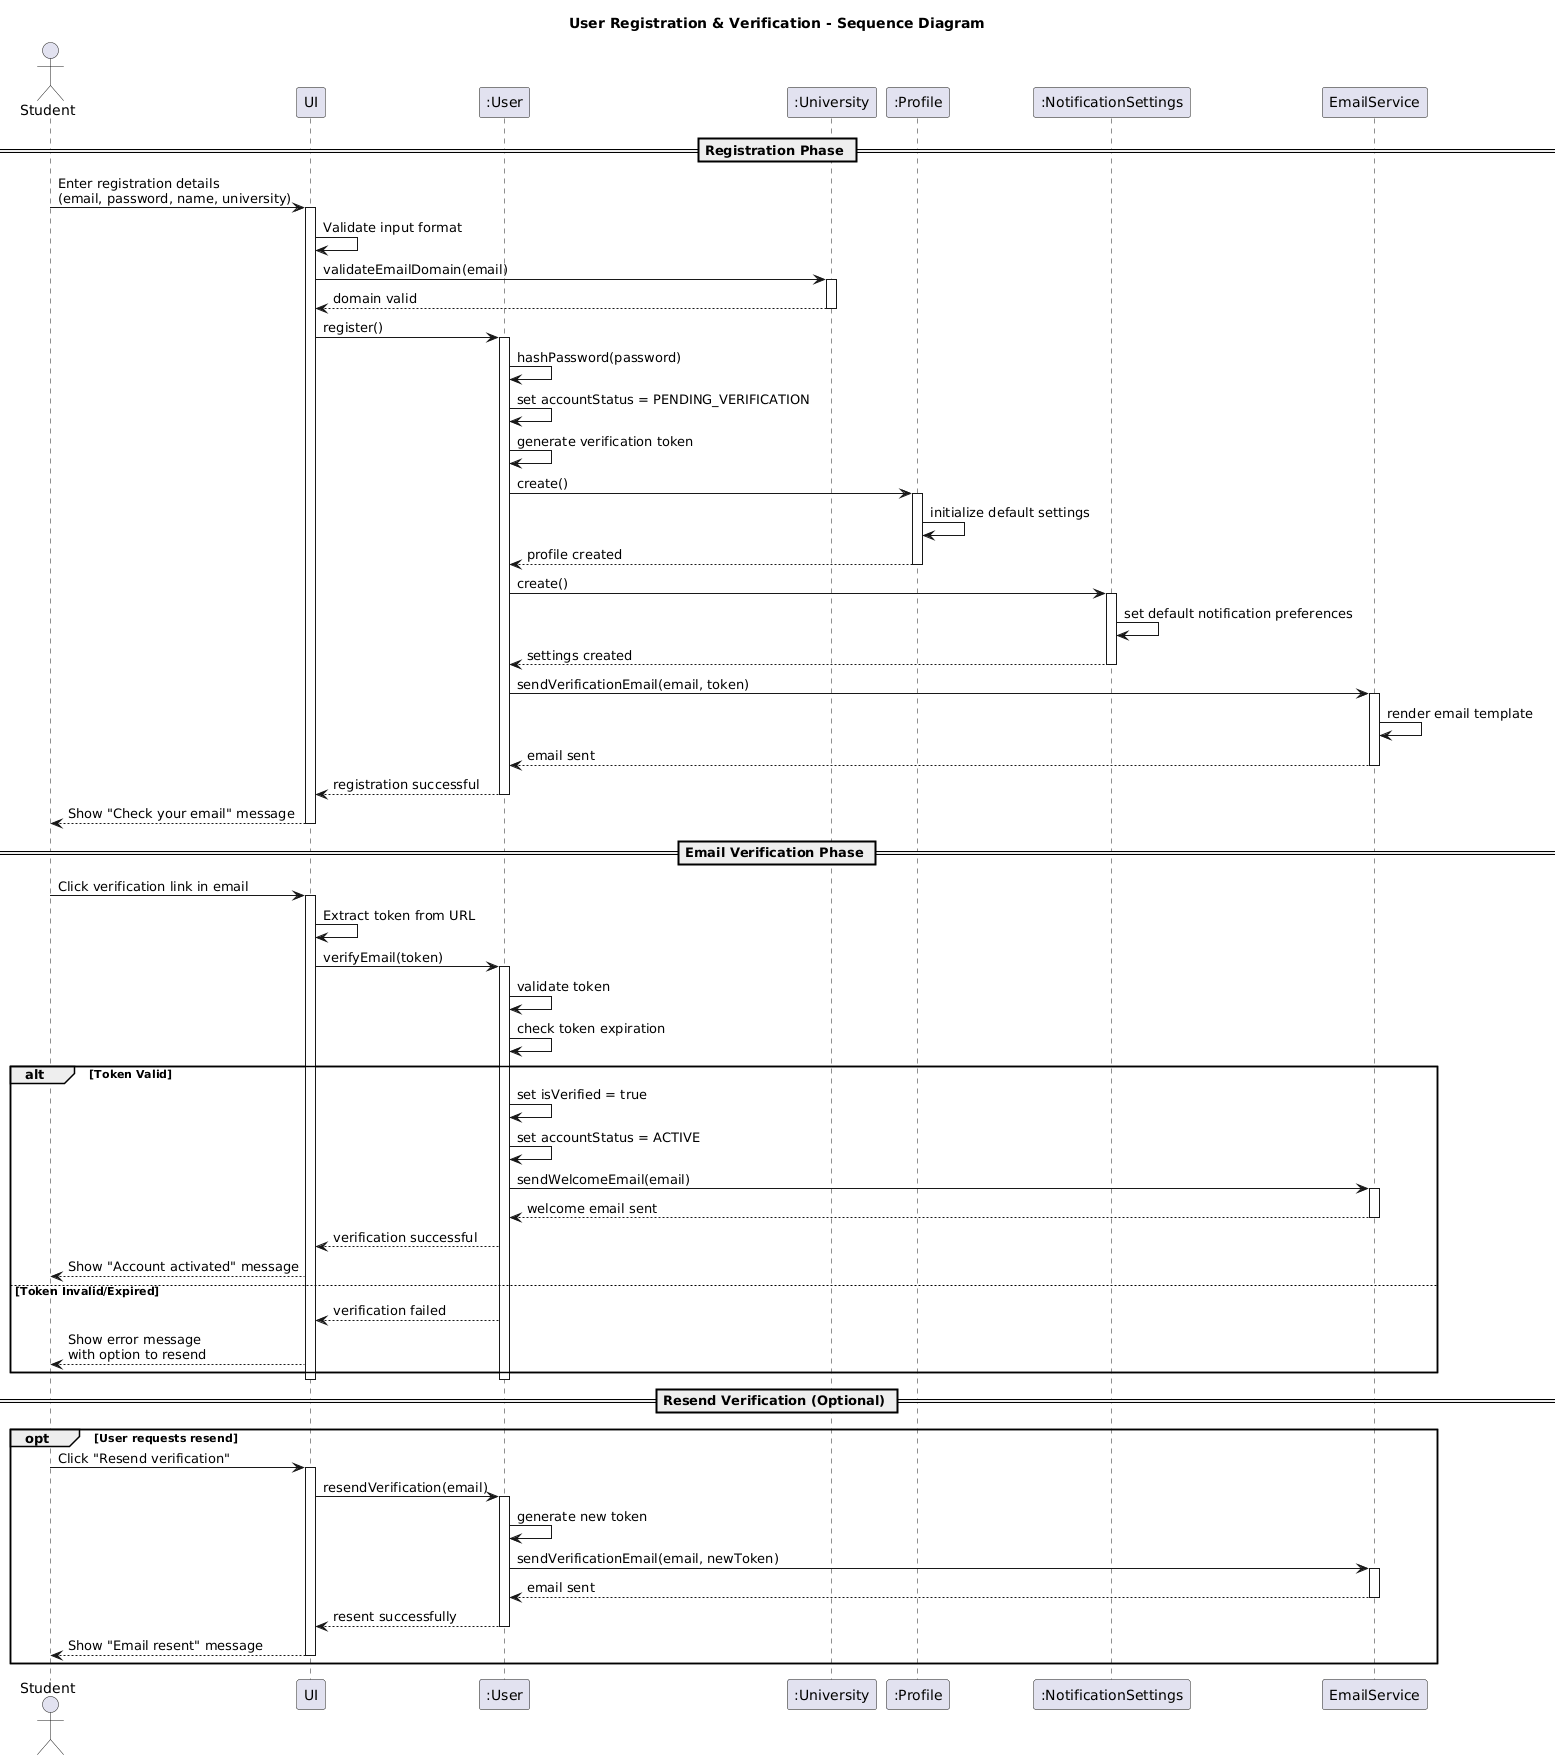

The diagram above was rendered by PlantUML. Its source (embedded in the PNG):
@startuml
title User Registration & Verification - Sequence Diagram

actor "Student" as Student
participant "UI" as UI
participant ":User" as User
participant ":University" as University
participant ":Profile" as Profile
participant ":NotificationSettings" as NotifSettings
participant "EmailService" as Email

== Registration Phase ==

Student -> UI: Enter registration details\n(email, password, name, university)
activate UI

UI -> UI: Validate input format
UI -> University: validateEmailDomain(email)
activate University
University --> UI: domain valid
deactivate University

UI -> User: register()
activate User

User -> User: hashPassword(password)
User -> User: set accountStatus = PENDING_VERIFICATION
User -> User: generate verification token

User -> Profile: create()
activate Profile
Profile -> Profile: initialize default settings
Profile --> User: profile created
deactivate Profile

User -> NotifSettings: create()
activate NotifSettings
NotifSettings -> NotifSettings: set default notification preferences
NotifSettings --> User: settings created
deactivate NotifSettings

User -> Email: sendVerificationEmail(email, token)
activate Email
Email -> Email: render email template
Email --> User: email sent
deactivate Email

User --> UI: registration successful
deactivate User

UI --> Student: Show "Check your email" message
deactivate UI

== Email Verification Phase ==

Student -> UI: Click verification link in email
activate UI

UI -> UI: Extract token from URL

UI -> User: verifyEmail(token)
activate User

User -> User: validate token
User -> User: check token expiration

alt Token Valid
    User -> User: set isVerified = true
    User -> User: set accountStatus = ACTIVE
    
    User -> Email: sendWelcomeEmail(email)
    activate Email
    Email --> User: welcome email sent
    deactivate Email
    
    User --> UI: verification successful
    UI --> Student: Show "Account activated" message
    
else Token Invalid/Expired
    User --> UI: verification failed
    UI --> Student: Show error message\nwith option to resend
end

deactivate User
deactivate UI

== Resend Verification (Optional) ==

opt User requests resend
    Student -> UI: Click "Resend verification"
    activate UI
    
    UI -> User: resendVerification(email)
    activate User
    
    User -> User: generate new token
    User -> Email: sendVerificationEmail(email, newToken)
    activate Email
    Email --> User: email sent
    deactivate Email
    
    User --> UI: resent successfully
    deactivate User
    
    UI --> Student: Show "Email resent" message
    deactivate UI
end
@enduml